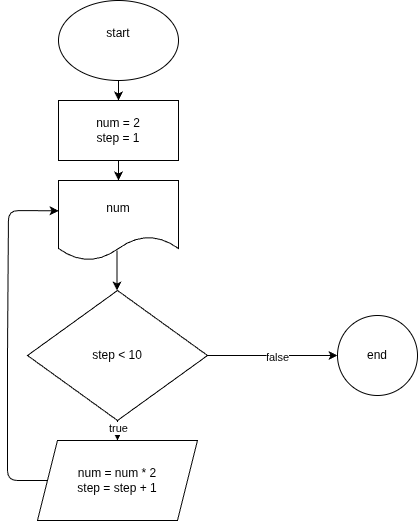

The diagram above was exported from draw.io. Its source (the exported page's mxGraphModel, read from the mxfile embedded in the PNG):
<mxGraphModel dx="817" dy="413" grid="1" gridSize="10" guides="1" tooltips="1" connect="1" arrows="1" fold="1" page="1" pageScale="1" pageWidth="827" pageHeight="1169" math="0" shadow="0">
  <root>
    <mxCell id="0" />
    <mxCell id="1" parent="0" />
    <mxCell id="5" value="" style="edgeStyle=none;html=1;" edge="1" parent="1" source="3" target="4">
      <mxGeometry relative="1" as="geometry" />
    </mxCell>
    <mxCell id="3" value="start&lt;div&gt;&lt;br&gt;&lt;/div&gt;" style="ellipse;whiteSpace=wrap;html=1;" vertex="1" parent="1">
      <mxGeometry x="260" y="190" width="120" height="80" as="geometry" />
    </mxCell>
    <mxCell id="20" style="edgeStyle=none;html=1;exitX=0.5;exitY=1;exitDx=0;exitDy=0;" edge="1" parent="1" source="4">
      <mxGeometry relative="1" as="geometry">
        <mxPoint x="320" y="370" as="targetPoint" />
      </mxGeometry>
    </mxCell>
    <mxCell id="4" value="num = 2&lt;div&gt;step = 1&lt;/div&gt;" style="whiteSpace=wrap;html=1;" vertex="1" parent="1">
      <mxGeometry x="260" y="290" width="120" height="60" as="geometry" />
    </mxCell>
    <mxCell id="9" value="" style="edgeStyle=none;html=1;" edge="1" parent="1" source="6" target="8">
      <mxGeometry relative="1" as="geometry" />
    </mxCell>
    <mxCell id="15" value="true" style="edgeLabel;html=1;align=center;verticalAlign=middle;resizable=0;points=[];" vertex="1" connectable="0" parent="9">
      <mxGeometry x="-0.3333" relative="1" as="geometry">
        <mxPoint as="offset" />
      </mxGeometry>
    </mxCell>
    <mxCell id="14" value="" style="edgeStyle=none;html=1;" edge="1" parent="1" source="6" target="13">
      <mxGeometry relative="1" as="geometry" />
    </mxCell>
    <mxCell id="16" value="false" style="edgeLabel;html=1;align=center;verticalAlign=middle;resizable=0;points=[];" vertex="1" connectable="0" parent="14">
      <mxGeometry x="0.0678" y="-1" relative="1" as="geometry">
        <mxPoint as="offset" />
      </mxGeometry>
    </mxCell>
    <mxCell id="6" value="step &amp;lt; 10" style="rhombus;whiteSpace=wrap;html=1;" vertex="1" parent="1">
      <mxGeometry x="229" y="480" width="180" height="130" as="geometry" />
    </mxCell>
    <mxCell id="17" style="edgeStyle=none;html=1;exitX=0;exitY=0.5;exitDx=0;exitDy=0;entryX=0.001;entryY=0.379;entryDx=0;entryDy=0;entryPerimeter=0;" edge="1" parent="1" source="8" target="21">
      <mxGeometry relative="1" as="geometry">
        <Array as="points">
          <mxPoint x="209" y="670" />
          <mxPoint x="209" y="545" />
          <mxPoint x="210" y="400" />
        </Array>
      </mxGeometry>
    </mxCell>
    <mxCell id="8" value="num = num * 2&lt;div&gt;step = step + 1&lt;/div&gt;" style="shape=parallelogram;perimeter=parallelogramPerimeter;whiteSpace=wrap;html=1;fixedSize=1;" vertex="1" parent="1">
      <mxGeometry x="239" y="630" width="160" height="80" as="geometry" />
    </mxCell>
    <mxCell id="13" value="end" style="ellipse;whiteSpace=wrap;html=1;" vertex="1" parent="1">
      <mxGeometry x="539" y="505" width="80" height="80" as="geometry" />
    </mxCell>
    <mxCell id="21" value="num" style="shape=document;whiteSpace=wrap;html=1;boundedLbl=1;" vertex="1" parent="1">
      <mxGeometry x="260" y="370" width="120" height="80" as="geometry" />
    </mxCell>
    <mxCell id="22" value="" style="endArrow=classic;html=1;" edge="1" parent="1">
      <mxGeometry width="50" height="50" relative="1" as="geometry">
        <mxPoint x="318.5" y="440" as="sourcePoint" />
        <mxPoint x="318.5" y="480" as="targetPoint" />
      </mxGeometry>
    </mxCell>
  </root>
</mxGraphModel>